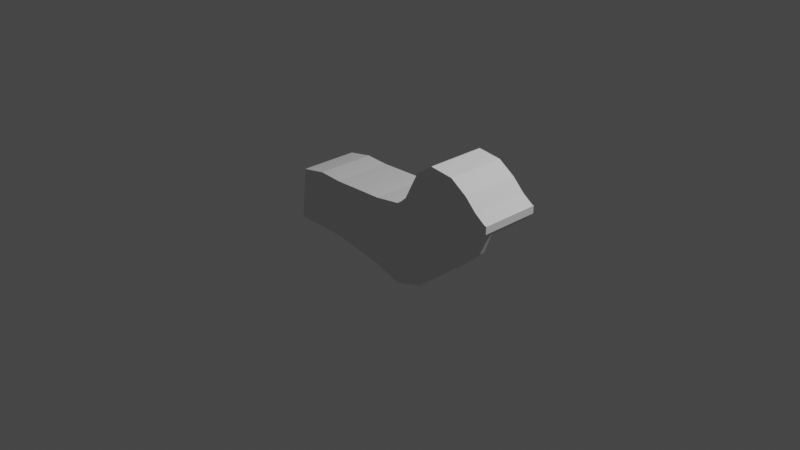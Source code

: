 # Source: Dog1.blend  (saved by Blender 2.93.20; exported with 4.5.12 LTS)
import bpy
from mathutils import Matrix  # noqa: F401  (used for matrix-valued properties, if any)

bpy.ops.wm.read_factory_settings(use_empty=True)
scene = bpy.context.scene
scene.name = 'Scene'

# ---- collections
col_collection = bpy.data.collections.new('Collection'); scene.collection.children.link(col_collection)

# ---- world
world_world = bpy.data.worlds.new('World'); scene.world = world_world
world_world.use_nodes = True; world_world.node_tree.nodes.clear()
_N = world_world.node_tree.nodes; _L = world_world.node_tree.links
n0 = _N.new('ShaderNodeOutputWorld'); n0.name = 'World Output'; n0.location = (300, 300)
n1 = _N.new('ShaderNodeBackground'); n1.name = 'Background'; n1.location = (10, 300)
n1.inputs[0].default_value = (0.05088, 0.05088, 0.05088, 1.0)
_L.new(n1.outputs[0], n0.inputs[0])
n0.is_active_output = True
world_world.color = (0.05088, 0.05088, 0.05088)
world_world.use_sun_shadow = False
world_world.sun_shadow_jitter_overblur = 0.0

# ---- cameras
cam_camera = bpy.data.cameras.new('Camera')
cam_camera.clip_end = 100.0
cam_camera.ortho_scale = 7.314

# ---- lights
light_light = bpy.data.lights.new('Light', 'POINT')
light_light.transmission_factor = 0.0
light_light.energy = 1000.0
light_light.shadow_soft_size = 0.1
light_light.shadow_maximum_resolution = 0.006
light_light.use_absolute_resolution = True

# ---- meshes
me_x = bpy.data.meshes.new('平面')
me_x.from_pydata([(-0.9852, 4.305e-08, -0.9951), (0.8376, 8.536e-08, -1.31), (-0.9705, -4.569e-08, 1.015), (0.9065, -5.231e-08, 1.064), (1.846, 1.29e-07, -1.635), (1.876, -7.082e-08, 1.202), (2.846, 8.748e-08, -1.326), (2.191, -1.092e-07, 1.487), (3.633, -8.675e-09, -0.6101), (2.708, -2.434e-07, 2.486), (3.98, -1.277e-07, 0.2756), (3.296, -2.967e-07, 2.883), (4.405, -2.214e-07, 0.9728), (4.121, -2.83e-07, 2.781), (4.907, -2.305e-07, 1.041), (4.708, -2.304e-07, 2.39), (5.281, -2.499e-07, 1.185), (5.107, -1.768e-07, 1.99), (5.493, -2.808e-07, 1.415), (5.464, -1.425e-07, 1.735), (5.536, -2.857e-07, 1.452), (5.541, -1.391e-07, 1.71), (-1.912, 3.848e-08, -0.9611), (-1.812, -5.255e-08, 1.066), (-2.932, 3.734e-08, -0.9526), (-2.705, -3.084e-08, 0.9042), (-0.9852, -1.037, -0.9951), (0.8376, -1.037, -1.31), (-0.9705, -1.037, 1.015), (0.9065, -1.037, 1.064), (1.846, -1.037, -1.635), (1.876, -1.037, 1.202), (2.846, -1.037, -1.326), (2.191, -1.037, 1.487), (3.633, -1.037, -0.6101), (2.708, -1.037, 2.486), (3.98, -1.037, 0.2756), (3.296, -1.037, 2.883), (4.405, -1.037, 0.9728), (4.121, -1.037, 2.781), (4.907, -1.037, 1.041), (4.708, -1.037, 2.39), (5.281, -1.037, 1.185), (5.107, -1.037, 1.99), (5.493, -1.037, 1.415), (5.464, -1.037, 1.735), (5.536, -1.037, 1.452), (5.541, -1.037, 1.71), (-1.912, -1.037, -0.9611), (-1.812, -1.037, 1.066), (-2.932, -1.037, -0.9526), (-2.705, -1.037, 0.9042)], [], [(26, 27, 29, 28), (29, 27, 30, 31), (31, 30, 32, 33), (33, 32, 34, 35), (35, 34, 36, 37), (37, 36, 38, 39), (39, 38, 40, 41), (41, 40, 42, 43), (43, 42, 44, 45), (45, 44, 46, 47), (26, 28, 49, 48), (48, 49, 51, 50), (14, 16, 42, 40), (0, 1, 27, 26), (7, 5, 31, 33), (17, 15, 41, 43), (10, 12, 38, 36), (2, 23, 49, 28), (3, 2, 28, 29), (13, 11, 37, 39), (22, 0, 26, 48), (6, 8, 34, 32), (16, 18, 44, 42), (25, 24, 50, 51), (9, 7, 33, 35), (19, 17, 43, 45), (1, 4, 30, 27), (12, 14, 40, 38), (23, 25, 51, 49), (20, 21, 47, 46), (5, 3, 29, 31), (15, 13, 39, 41), (24, 22, 48, 50), (8, 10, 36, 34), (18, 20, 46, 44), (11, 9, 35, 37), (21, 19, 45, 47), (4, 6, 32, 30)])
_uv = me_x.uv_layers.new(name='UVマップ')
_uv.uv.foreach_set('vector', [0.0, 0.0, 1.0, 0.0, 1.0, 1.0, 0.0, 1.0, 1.0, 1.0, 1.0, 0.0, 1.0, 0.0, 1.0, 1.0, 1.0, 1.0, 1.0, 0.0, 1.0, 0.0, 1.0, 1.0, 1.0, 1.0, 1.0, 0.0, 1.0, 0.0, 1.0, 1.0, 1.0, 1.0, 1.0, 0.0, 1.0, 0.0, 1.0, 1.0, 1.0, 1.0, 1.0, 0.0, 1.0, 0.0, 1.0, 1.0, 1.0, 1.0, 1.0, 0.0, 1.0, 0.0, 1.0, 1.0, 1.0, 1.0, 1.0, 0.0, 1.0, 0.0, 1.0, 1.0, 1.0, 1.0, 1.0, 0.0, 1.0, 0.0, 1.0, 1.0, 1.0, 1.0, 1.0, 0.0, 1.0, 0.0, 1.0, 1.0, 0.0, 0.0, 0.0, 1.0, 0.0, 1.0, 0.0, 0.0, 0.0, 0.0, 0.0, 1.0, 0.0, 1.0, 0.0, 0.0, 1.0, 0.0, 1.0, 0.0, 1.0, 0.0, 1.0, 0.0, 0.0, 0.0, 1.0, 0.0, 1.0, 0.0, 0.0, 0.0, 1.0, 1.0, 1.0, 1.0, 1.0, 1.0, 1.0, 1.0, 1.0, 1.0, 1.0, 1.0, 1.0, 1.0, 1.0, 1.0, 1.0, 0.0, 1.0, 0.0, 1.0, 0.0, 1.0, 0.0, 0.0, 1.0, 0.0, 1.0, 0.0, 1.0, 0.0, 1.0, 1.0, 1.0, 0.0, 1.0, 0.0, 1.0, 1.0, 1.0, 1.0, 1.0, 1.0, 1.0, 1.0, 1.0, 1.0, 1.0, 0.0, 0.0, 0.0, 0.0, 0.0, 0.0, 0.0, 0.0, 1.0, 0.0, 1.0, 0.0, 1.0, 0.0, 1.0, 0.0, 1.0, 0.0, 1.0, 0.0, 1.0, 0.0, 1.0, 0.0, 0.0, 1.0, 0.0, 0.0, 0.0, 0.0, 0.0, 1.0, 1.0, 1.0, 1.0, 1.0, 1.0, 1.0, 1.0, 1.0, 1.0, 1.0, 1.0, 1.0, 1.0, 1.0, 1.0, 1.0, 1.0, 0.0, 1.0, 0.0, 1.0, 0.0, 1.0, 0.0, 1.0, 0.0, 1.0, 0.0, 1.0, 0.0, 1.0, 0.0, 0.0, 1.0, 0.0, 1.0, 0.0, 1.0, 0.0, 1.0, 1.0, 0.0, 1.0, 1.0, 1.0, 1.0, 1.0, 0.0, 1.0, 1.0, 1.0, 1.0, 1.0, 1.0, 1.0, 1.0, 1.0, 1.0, 1.0, 1.0, 1.0, 1.0, 1.0, 1.0, 0.0, 0.0, 0.0, 0.0, 0.0, 0.0, 0.0, 0.0, 1.0, 0.0, 1.0, 0.0, 1.0, 0.0, 1.0, 0.0, 1.0, 0.0, 1.0, 0.0, 1.0, 0.0, 1.0, 0.0, 1.0, 1.0, 1.0, 1.0, 1.0, 1.0, 1.0, 1.0, 1.0, 1.0, 1.0, 1.0, 1.0, 1.0, 1.0, 1.0, 1.0, 0.0, 1.0, 0.0, 1.0, 0.0, 1.0, 0.0])
me_x.use_remesh_fix_poles = True
me_x.use_remesh_preserve_attributes = False
me_x.update()

# ---- objects
ob_light = bpy.data.objects.new('Light', light_light)
ob_camera = bpy.data.objects.new('Camera', cam_camera)
ob_x = bpy.data.objects.new('エンプティ', None)
ob_001 = bpy.data.objects.new('エンプティ.001', None)
ob_x_1 = bpy.data.objects.new('平面', me_x)

# ---- transforms, parenting, visibility, modifiers, constraints
ob_light.location = (4.076, 1.005, 5.904)
ob_light.rotation_euler = (0.6503, 0.05522, 1.866)
ob_light.lock_rotations_4d = False
ob_light.empty_display_type = 'ARROWS'
ob_light.color = (0.0, 0.0, 0.0, 0.0)
ob_light.lineart.crease_threshold = 0.0
ob_camera.location = (7.359, -6.926, 4.958)
ob_camera.rotation_euler = (1.109, 0.0, 0.8149)
ob_camera.lock_rotations_4d = False
ob_camera.empty_display_type = 'ARROWS'
ob_camera.color = (0.0, 0.0, 0.0, 0.0)
ob_camera.display_type = 'WIRE'
ob_camera.lineart.crease_threshold = 0.0
ob_x.location = (0.0, 0.5, 0.0)
ob_x.rotation_euler = (1.571, -0.0, -0.0)
ob_x.empty_display_type = 'IMAGE'
ob_x.empty_display_size = 5.0
ob_x.hide_select = True
ob_001.location = (-2.5, 0.0, 0.0)
ob_001.rotation_euler = (1.571, -0.0, 1.571)
ob_001.empty_display_type = 'IMAGE'
ob_001.empty_display_size = 5.0
ob_001.hide_select = True
ob_x_1.location = (-0.25, 0.0, 0.02)
ob_x_1.scale = (0.3102, 0.3102, 0.3102)
_m = ob_x_1.modifiers.new('ミラー', 'MIRROR')
_m.use_axis = (False, True, False)
_m.use_clip = True

# ---- collection membership
col_collection.objects.link(ob_light)
col_collection.objects.link(ob_camera)
col_collection.objects.link(ob_x)
col_collection.objects.link(ob_001)
col_collection.objects.link(ob_x_1)

# ---- scene / render settings (as saved in the file)
scene.camera = ob_camera
scene.frame_start = 1; scene.frame_end = 250; scene.frame_set(1)
scene.render.engine = 'BLENDER_EEVEE_NEXT'
scene.cycles.use_denoising = False
scene.cycles.samples = 128
scene.cycles.sampling_pattern = 'TABULATED_SOBOL'
scene.cycles.use_adaptive_sampling = False
scene.cycles.use_light_tree = False
scene.view_settings.view_transform = 'Filmic'
bpy.context.view_layer.update()
